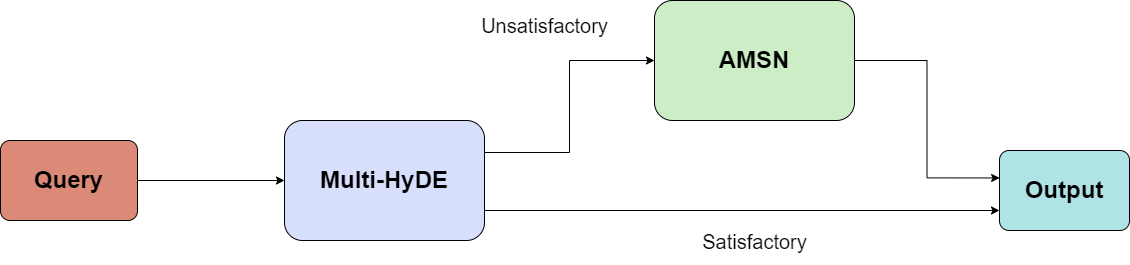

The diagram above was exported from draw.io. Its source (the exported page's mxGraphModel, read from the mxfile embedded in the PNG):
<mxGraphModel dx="2517" dy="358" grid="1" gridSize="10" guides="1" tooltips="1" connect="1" arrows="1" fold="1" page="1" pageScale="1" pageWidth="827" pageHeight="1169" math="0" shadow="0">
  <root>
    <mxCell id="0" />
    <mxCell id="1" parent="0" />
    <mxCell id="KYjNK6Hf0QghbZtHpijH-69" style="edgeStyle=orthogonalEdgeStyle;rounded=0;orthogonalLoop=1;jettySize=auto;html=1;entryX=0;entryY=0.5;entryDx=0;entryDy=0;" parent="1" source="KYjNK6Hf0QghbZtHpijH-70" target="KYjNK6Hf0QghbZtHpijH-73" edge="1">
      <mxGeometry relative="1" as="geometry" />
    </mxCell>
    <mxCell id="KYjNK6Hf0QghbZtHpijH-70" value="&lt;font color=&quot;#000000&quot; style=&quot;font-size: 24px;&quot;&gt;&lt;b&gt;&lt;font&gt;Query&lt;/font&gt;&lt;/b&gt;&lt;/font&gt;" style="rounded=1;whiteSpace=wrap;html=1;fillColor=#dc8a78;strokeColor=#000000;fontColor=#4c4f69;glass=0;shadow=0;strokeWidth=1;perimeterSpacing=0;arcSize=12;labelBackgroundColor=none;" parent="1" vertex="1">
      <mxGeometry x="-1514" y="1237" width="137" height="80" as="geometry" />
    </mxCell>
    <mxCell id="KYjNK6Hf0QghbZtHpijH-71" style="edgeStyle=orthogonalEdgeStyle;rounded=0;orthogonalLoop=1;jettySize=auto;html=1;entryX=0;entryY=0.5;entryDx=0;entryDy=0;" parent="1" source="KYjNK6Hf0QghbZtHpijH-73" target="KYjNK6Hf0QghbZtHpijH-74" edge="1">
      <mxGeometry relative="1" as="geometry">
        <Array as="points">
          <mxPoint x="-945" y="1249" />
          <mxPoint x="-945" y="1157" />
        </Array>
      </mxGeometry>
    </mxCell>
    <mxCell id="KYjNK6Hf0QghbZtHpijH-72" style="edgeStyle=orthogonalEdgeStyle;rounded=0;orthogonalLoop=1;jettySize=auto;html=1;entryX=0;entryY=0.75;entryDx=0;entryDy=0;exitX=1;exitY=0.75;exitDx=0;exitDy=0;" parent="1" source="KYjNK6Hf0QghbZtHpijH-73" target="KYjNK6Hf0QghbZtHpijH-75" edge="1">
      <mxGeometry relative="1" as="geometry" />
    </mxCell>
    <mxCell id="KYjNK6Hf0QghbZtHpijH-73" value="&lt;font style=&quot;font-size: 24px;&quot;&gt;&lt;b&gt;Multi-HyDE&lt;/b&gt;&lt;/font&gt;" style="rounded=1;whiteSpace=wrap;html=1;fillColor=#D7DFFC;glass=0;shadow=0;strokeColor=default;" parent="1" vertex="1">
      <mxGeometry x="-1230" y="1217" width="200" height="120" as="geometry" />
    </mxCell>
    <mxCell id="KYjNK6Hf0QghbZtHpijH-74" value="&lt;font style=&quot;font-size: 24px;&quot;&gt;&lt;b&gt;AMSN&lt;/b&gt;&lt;/font&gt;" style="rounded=1;whiteSpace=wrap;html=1;fillColor=#CCEDC5;glass=0;shadow=0;strokeColor=default;" parent="1" vertex="1">
      <mxGeometry x="-860" y="1097" width="200" height="120" as="geometry" />
    </mxCell>
    <mxCell id="KYjNK6Hf0QghbZtHpijH-75" value="&lt;font style=&quot;font-size: 24px;&quot;&gt;&lt;b&gt;&lt;font&gt;Output&lt;/font&gt;&lt;/b&gt;&lt;/font&gt;" style="rounded=1;whiteSpace=wrap;html=1;fillColor=#b0e3e6;strokeColor=#000000;glass=0;shadow=0;strokeWidth=1;perimeterSpacing=0;arcSize=12;labelBackgroundColor=none;" parent="1" vertex="1">
      <mxGeometry x="-515" y="1247" width="130" height="80" as="geometry" />
    </mxCell>
    <mxCell id="KYjNK6Hf0QghbZtHpijH-76" style="edgeStyle=orthogonalEdgeStyle;rounded=0;orthogonalLoop=1;jettySize=auto;html=1;entryX=0.001;entryY=0.343;entryDx=0;entryDy=0;entryPerimeter=0;" parent="1" source="KYjNK6Hf0QghbZtHpijH-74" target="KYjNK6Hf0QghbZtHpijH-75" edge="1">
      <mxGeometry relative="1" as="geometry" />
    </mxCell>
    <mxCell id="KYjNK6Hf0QghbZtHpijH-77" value="&lt;font style=&quot;font-size: 20px;&quot;&gt;Unsatisfactory&lt;/font&gt;" style="text;html=1;align=center;verticalAlign=middle;whiteSpace=wrap;rounded=0;" parent="1" vertex="1">
      <mxGeometry x="-1012" y="1098" width="85" height="47" as="geometry" />
    </mxCell>
    <mxCell id="KYjNK6Hf0QghbZtHpijH-78" value="&lt;font style=&quot;font-size: 20px;&quot;&gt;Satisfactory&lt;/font&gt;" style="text;html=1;align=center;verticalAlign=middle;whiteSpace=wrap;rounded=0;" parent="1" vertex="1">
      <mxGeometry x="-802.5" y="1314" width="85" height="47" as="geometry" />
    </mxCell>
  </root>
</mxGraphModel>